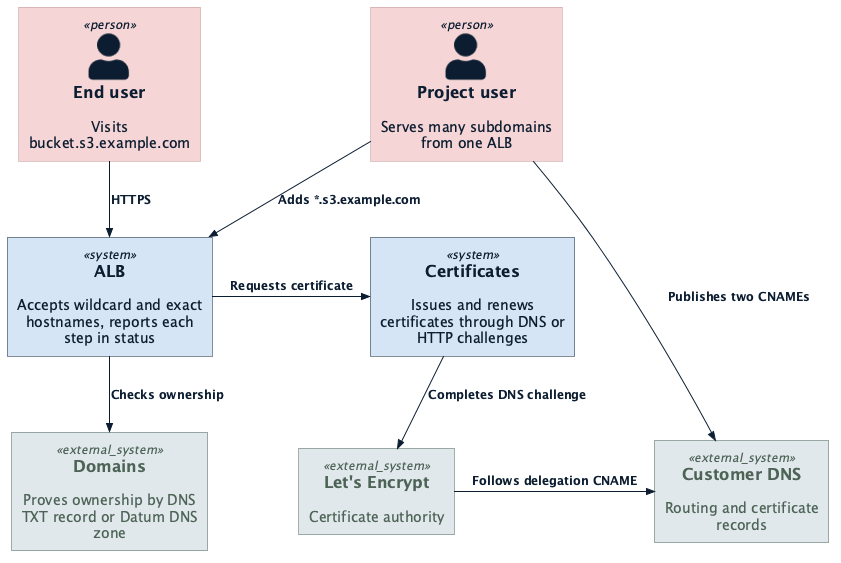

The diagram above was rendered by PlantUML. Its source (embedded in the PNG):
@startuml architecture-context
!$NEW_C4_STYLE = 1
!include https://raw.githubusercontent.com/plantuml-stdlib/C4-PlantUML/master/C4_Context.puml
!include ../../../datum-theme.puml


Person(user, "Project user", "Serves many subdomains from one ALB")
Person(visitor, "End user", "Visits bucket.s3.example.com")

System(alb, "ALB", "Accepts wildcard and exact hostnames, reports each step in status")
System(certs, "Certificates", "Issues and renews certificates through DNS or HTTP challenges")

System_Ext(domains, "Domains", "Proves ownership by DNS TXT record or Datum DNS zone")
System_Ext(dns, "Customer DNS", "Routing and certificate records")
System_Ext(ca, "Let's Encrypt", "Certificate authority")

Rel_D(user, alb, "Adds *.s3.example.com")
Rel(user, dns, "Publishes two CNAMEs")
Rel_D(visitor, alb, "HTTPS")
Rel_D(alb, domains, "Checks ownership")
Rel_R(alb, certs, "Requests certificate")
Rel_D(certs, ca, "Completes DNS challenge")
Rel_R(ca, dns, "Follows delegation CNAME")
@enduml